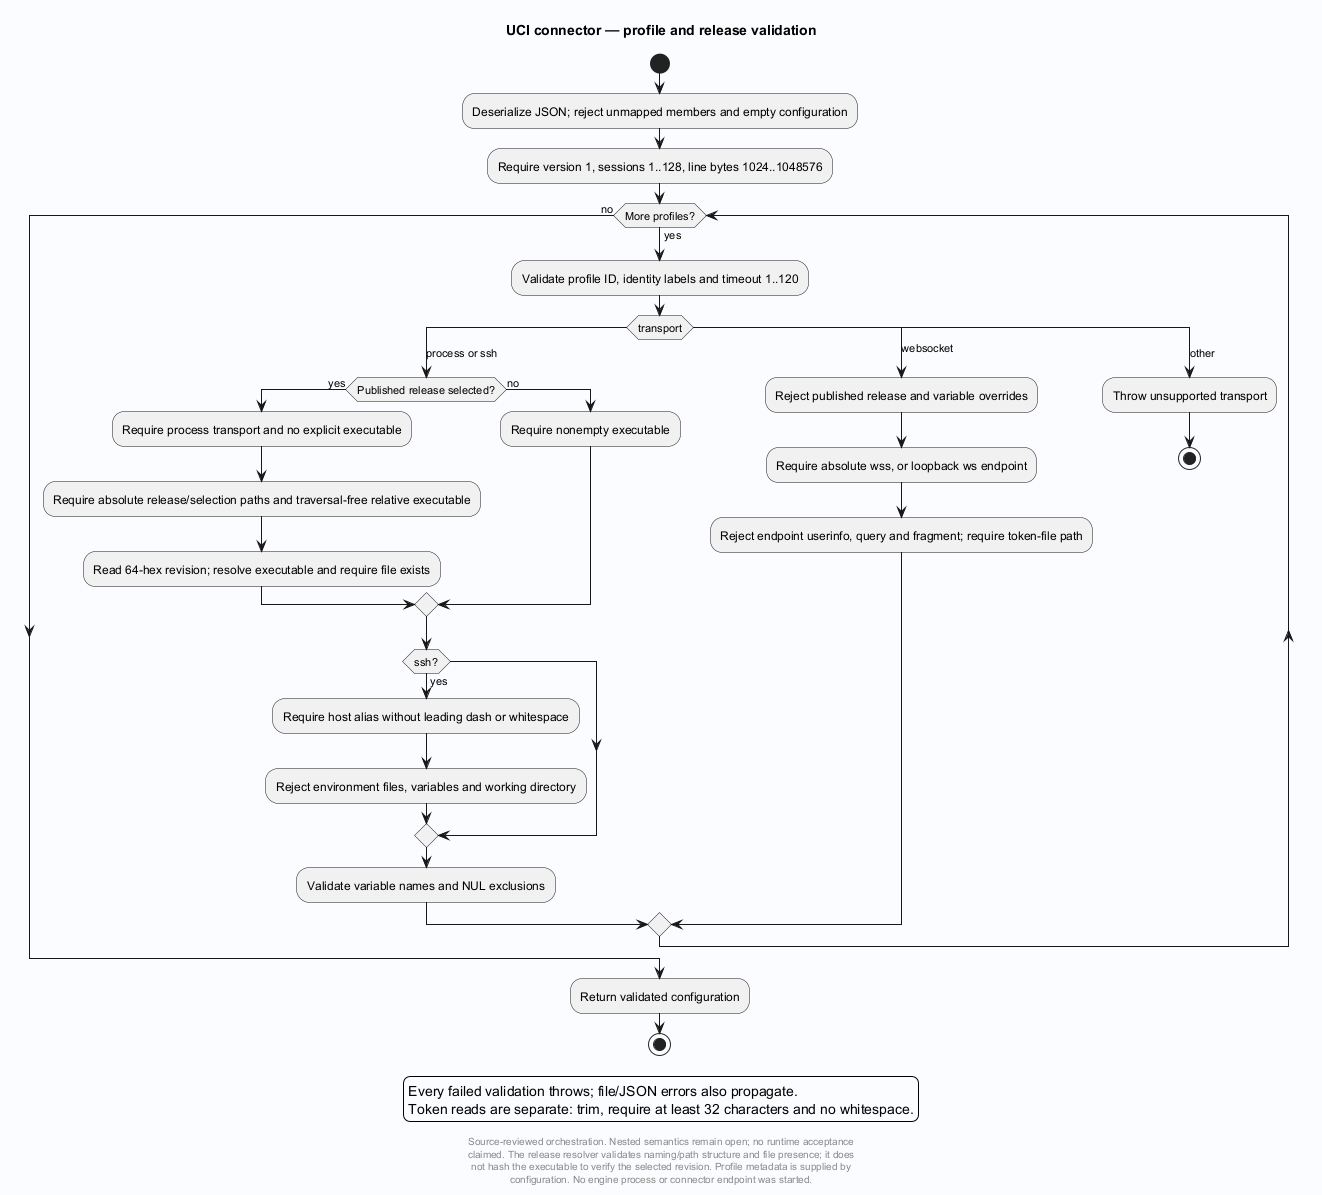

The diagram above was rendered by PlantUML. Its source (embedded in the PNG):
@startuml
' Evidence: Laplace-UCI/src/Laplace.Uci/Configuration.cs SHA256 dfeae8c31a84cff881907434d1cba900c45d12f74141171c6c50daffe214ecca
skinparam backgroundColor #FAFCFF
skinparam shadowing false
skinparam defaultFontName SansSerif
title UCI connector — profile and release validation
start

:Deserialize JSON; reject unmapped members and empty configuration;
:Require version 1, sessions 1..128, line bytes 1024..1048576;
while (More profiles?) is (yes)
 :Validate profile ID, identity labels and timeout 1..120;
 switch (transport)
 case (process or ssh)
  if (Published release selected?) then (yes)
   :Require process transport and no explicit executable;
   :Require absolute release/selection paths and traversal-free relative executable;
   :Read 64-hex revision; resolve executable and require file exists;
  else (no)
   :Require nonempty executable;
  endif
  if (ssh?) then (yes)
   :Require host alias without leading dash or whitespace;
   :Reject environment files, variables and working directory;
  endif
  :Validate variable names and NUL exclusions;
 case (websocket)
  :Reject published release and variable overrides;
  :Require absolute wss, or loopback ws endpoint;
  :Reject endpoint userinfo, query and fragment; require token-file path;
 case (other)
  :Throw unsupported transport;
  stop
 endswitch
endwhile (no)
:Return validated configuration;
legend
Every failed validation throws; file/JSON errors also propagate.
Token reads are separate: trim, require at least 32 characters and no whitespace.
endlegend
stop
footer
Source-reviewed orchestration. Nested semantics remain open; no runtime acceptance
claimed. The release resolver validates naming/path structure and file presence; it does
not hash the executable to verify the selected revision. Profile metadata is supplied by
configuration. No engine process or connector endpoint was started.
end footer

@enduml